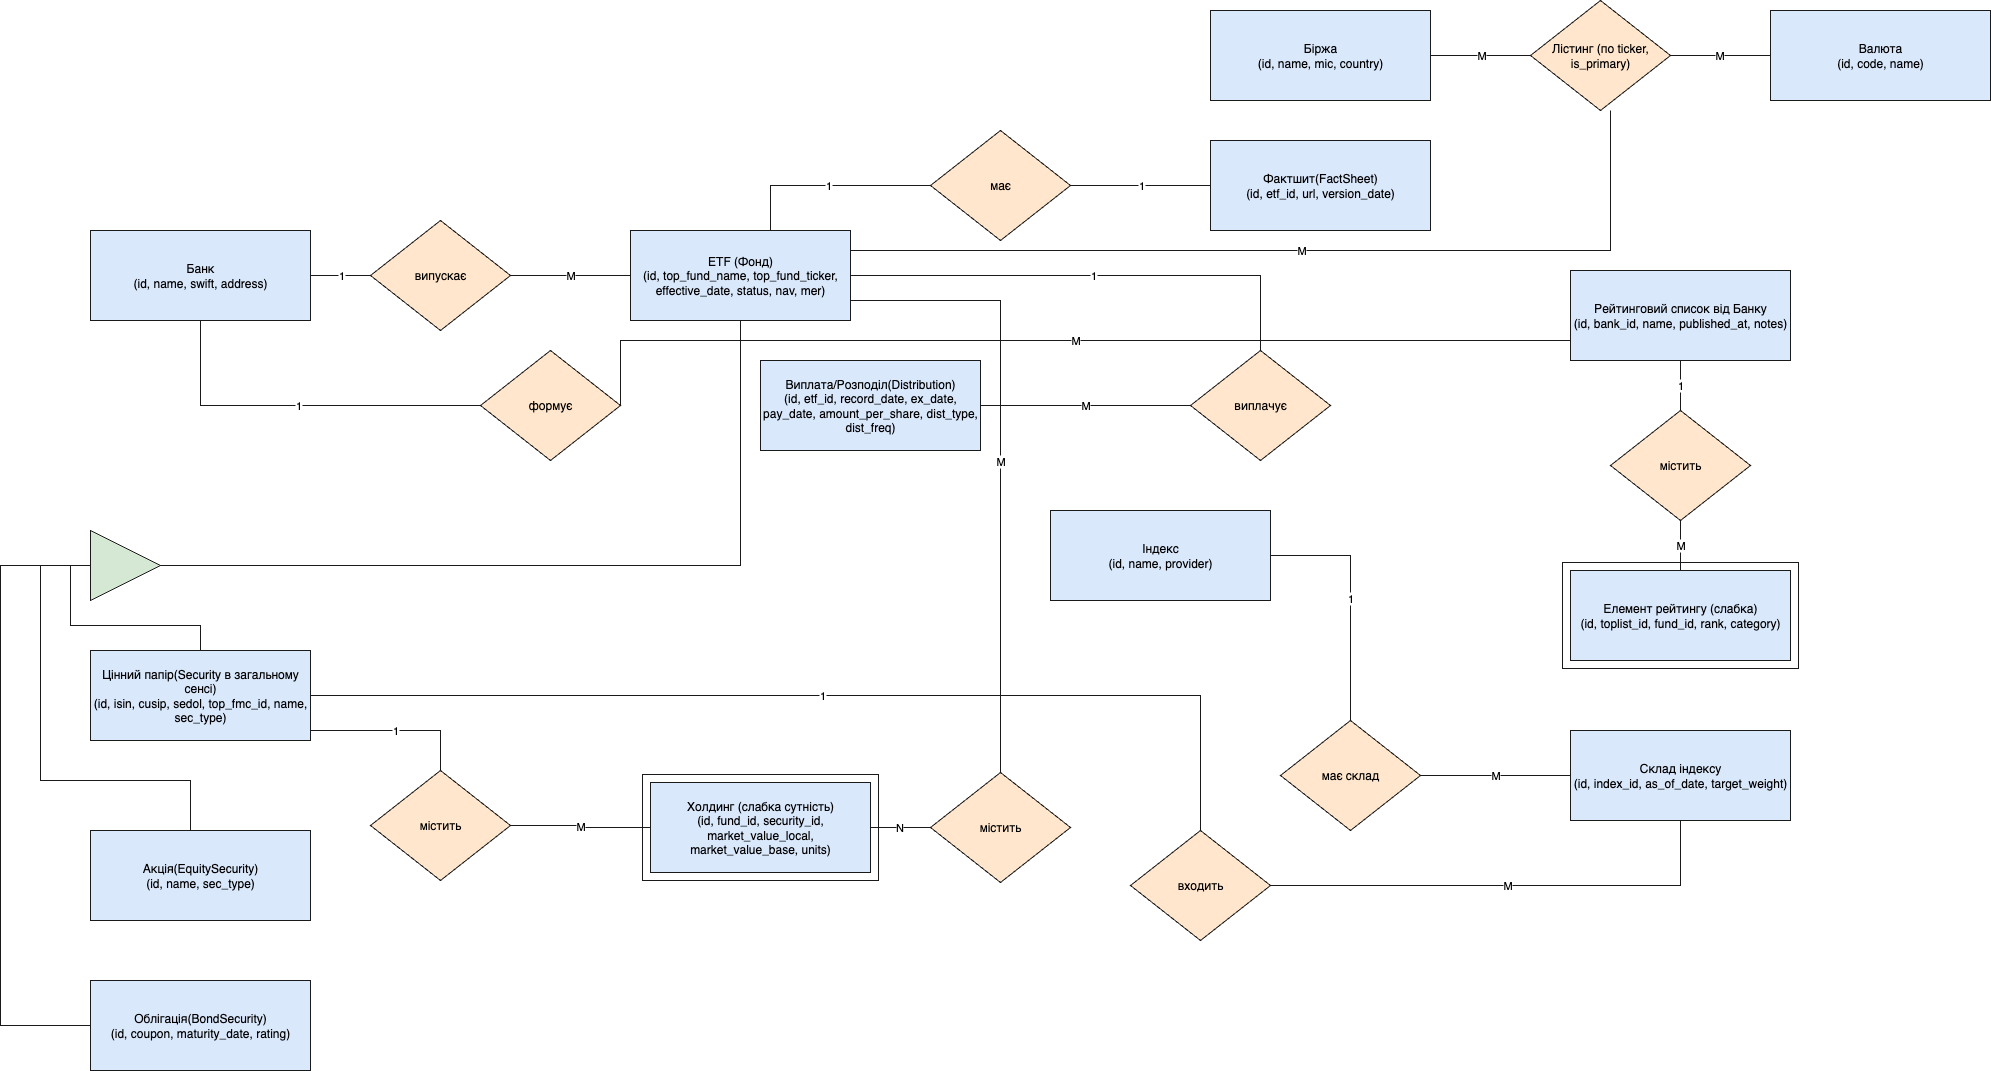

The diagram above was exported from draw.io. Its source (the exported page's mxGraphModel, read from the mxfile embedded in the PNG):
<mxGraphModel dx="1455" dy="800" grid="1" gridSize="10" guides="1" tooltips="1" connect="1" arrows="1" fold="1" page="1" pageScale="1" pageWidth="5200" pageHeight="3600" math="0" shadow="0">
  <root>
    <mxCell id="0" />
    <mxCell id="1" parent="0" />
    <mxCell id="Bank" value="Банк&lt;div&gt;(id, name, swift, address)&lt;/div&gt;" style="shape=rectangle;rounded=0;whiteSpace=wrap;html=1;strokeColor=#1a1a1a;fillColor=#dae8fc;" parent="1" vertex="1">
      <mxGeometry x="320" y="320" width="220" height="90" as="geometry" />
    </mxCell>
    <mxCell id="ETF" value="ETF (Фонд)&lt;div&gt;(id, top_fund_name, top_fund_ticker, effective_date, status, nav, mer)&lt;/div&gt;" style="shape=rectangle;rounded=0;whiteSpace=wrap;html=1;strokeColor=#1a1a1a;fillColor=#dae8fc;" parent="1" vertex="1">
      <mxGeometry x="860" y="320" width="220" height="90" as="geometry" />
    </mxCell>
    <mxCell id="FundFactsheet" value="Фактшит(FactSheet)&lt;div&gt;(id, etf_id, url, version_date)&lt;/div&gt;" style="shape=rectangle;rounded=0;whiteSpace=wrap;html=1;strokeColor=#1a1a1a;fillColor=#dae8fc;" parent="1" vertex="1">
      <mxGeometry x="1440" y="230" width="220" height="90" as="geometry" />
    </mxCell>
    <mxCell id="Distribution" value="Виплата/Розподіл(Distribution)&lt;div&gt;(id, etf_id, record_date, ex_date, pay_date, amount_per_share, dist_type, dist_freq)&lt;/div&gt;" style="shape=rectangle;rounded=0;whiteSpace=wrap;html=1;strokeColor=#1a1a1a;fillColor=#dae8fc;" parent="1" vertex="1">
      <mxGeometry x="990" y="450" width="220" height="90" as="geometry" />
    </mxCell>
    <mxCell id="Security" value="Цінний папір(Security в загальному сенсі)&lt;div&gt;(id, isin, cusip, sedol, top_fmc_id, name, sec_type)&lt;/div&gt;" style="shape=rectangle;rounded=0;whiteSpace=wrap;html=1;strokeColor=#1a1a1a;fillColor=#dae8fc;" parent="1" vertex="1">
      <mxGeometry x="320" y="740" width="220" height="90" as="geometry" />
    </mxCell>
    <mxCell id="EquitySecurity" value="Акція(EquitySecurity)&lt;div&gt;(id, name, sec_type)&lt;/div&gt;" style="shape=rectangle;rounded=0;whiteSpace=wrap;html=1;strokeColor=#1a1a1a;fillColor=#dae8fc;" parent="1" vertex="1">
      <mxGeometry x="320" y="920" width="220" height="90" as="geometry" />
    </mxCell>
    <mxCell id="BondSecurity" value="Облігація(BondSecurity)&lt;div&gt;(id, coupon, maturity_date, rating)&lt;/div&gt;" style="shape=rectangle;rounded=0;whiteSpace=wrap;html=1;strokeColor=#1a1a1a;fillColor=#dae8fc;" parent="1" vertex="1">
      <mxGeometry x="320" y="1070" width="220" height="90" as="geometry" />
    </mxCell>
    <mxCell id="Holding_outer" value="" style="shape=rectangle;rounded=0;whiteSpace=wrap;html=1;strokeColor=#1a1a1a;fillColor=none;" parent="1" vertex="1">
      <mxGeometry x="872" y="864" width="236" height="106" as="geometry" />
    </mxCell>
    <mxCell id="Holding" value="Холдинг (слабка сутність)&lt;div&gt;(id, fund_id, security_id, market_value_local, market_value_base, units)&lt;/div&gt;" style="shape=rectangle;rounded=0;whiteSpace=wrap;html=1;strokeColor=#1a1a1a;fillColor=#dae8fc;" parent="1" vertex="1">
      <mxGeometry x="880" y="872" width="220" height="90" as="geometry" />
    </mxCell>
    <mxCell id="Index" value="Індекс&lt;div&gt;(id, name, provider)&lt;/div&gt;" style="shape=rectangle;rounded=0;whiteSpace=wrap;html=1;strokeColor=#1a1a1a;fillColor=#dae8fc;" parent="1" vertex="1">
      <mxGeometry x="1280" y="600" width="220" height="90" as="geometry" />
    </mxCell>
    <mxCell id="IndexConstituent" value="Склад індексу&lt;div&gt;(id, index_id, as_of_date, target_weight)&lt;/div&gt;" style="shape=rectangle;rounded=0;whiteSpace=wrap;html=1;strokeColor=#1a1a1a;fillColor=#dae8fc;" parent="1" vertex="1">
      <mxGeometry x="1800" y="820" width="220" height="90" as="geometry" />
    </mxCell>
    <mxCell id="TopList" value="Рейтинговий список від Банку&lt;div&gt;(id, bank_id, name, published_at, notes)&lt;/div&gt;" style="shape=rectangle;rounded=0;whiteSpace=wrap;html=1;strokeColor=#1a1a1a;fillColor=#dae8fc;" parent="1" vertex="1">
      <mxGeometry x="1800" y="360" width="220" height="90" as="geometry" />
    </mxCell>
    <mxCell id="TopListItem_outer" value="" style="shape=rectangle;rounded=0;whiteSpace=wrap;html=1;strokeColor=#1a1a1a;fillColor=none;" parent="1" vertex="1">
      <mxGeometry x="1792" y="652" width="236" height="106" as="geometry" />
    </mxCell>
    <mxCell id="TopListItem" value="Елемент рейтингу (слабка)&lt;div&gt;(id, toplist_id, fund_id, rank, category)&lt;/div&gt;" style="shape=rectangle;rounded=0;whiteSpace=wrap;html=1;strokeColor=#1a1a1a;fillColor=#dae8fc;" parent="1" vertex="1">
      <mxGeometry x="1800" y="660" width="220" height="90" as="geometry" />
    </mxCell>
    <mxCell id="Exchange" value="Біржа&lt;div&gt;(id, name, mic, country)&lt;/div&gt;" style="shape=rectangle;rounded=0;whiteSpace=wrap;html=1;strokeColor=#1a1a1a;fillColor=#dae8fc;" parent="1" vertex="1">
      <mxGeometry x="1440" y="100" width="220" height="90" as="geometry" />
    </mxCell>
    <mxCell id="Currency" value="Валюта&lt;div&gt;(id, code, name)&lt;/div&gt;" style="shape=rectangle;rounded=0;whiteSpace=wrap;html=1;strokeColor=#1a1a1a;fillColor=#dae8fc;" parent="1" vertex="1">
      <mxGeometry x="2000" y="100" width="220" height="90" as="geometry" />
    </mxCell>
    <mxCell id="R_issues" value="випускає" style="shape=rhombus;whiteSpace=wrap;html=1;strokeColor=#1a1a1a;fillColor=#ffe6cc;" parent="1" vertex="1">
      <mxGeometry x="600" y="310" width="140" height="110" as="geometry" />
    </mxCell>
    <mxCell id="R_has" value="має" style="shape=rhombus;whiteSpace=wrap;html=1;strokeColor=#1a1a1a;fillColor=#ffe6cc;" parent="1" vertex="1">
      <mxGeometry x="1160" y="220" width="140" height="110" as="geometry" />
    </mxCell>
    <mxCell id="R_pays" value="виплачує" style="shape=rhombus;whiteSpace=wrap;html=1;strokeColor=#1a1a1a;fillColor=#ffe6cc;" parent="1" vertex="1">
      <mxGeometry x="1420" y="440" width="140" height="110" as="geometry" />
    </mxCell>
    <mxCell id="R_holds1" value="містить" style="shape=rhombus;whiteSpace=wrap;html=1;strokeColor=#1a1a1a;fillColor=#ffe6cc;" parent="1" vertex="1">
      <mxGeometry x="1160" y="862" width="140" height="110" as="geometry" />
    </mxCell>
    <mxCell id="R_holds2" value="містить" style="shape=rhombus;whiteSpace=wrap;html=1;strokeColor=#1a1a1a;fillColor=#ffe6cc;" parent="1" vertex="1">
      <mxGeometry x="600" y="860" width="140" height="110" as="geometry" />
    </mxCell>
    <mxCell id="R_has_comp" value="має склад" style="shape=rhombus;whiteSpace=wrap;html=1;strokeColor=#1a1a1a;fillColor=#ffe6cc;" parent="1" vertex="1">
      <mxGeometry x="1510" y="810" width="140" height="110" as="geometry" />
    </mxCell>
    <mxCell id="R_in_comp" value="входить" style="shape=rhombus;whiteSpace=wrap;html=1;strokeColor=#1a1a1a;fillColor=#ffe6cc;" parent="1" vertex="1">
      <mxGeometry x="1360" y="920" width="140" height="110" as="geometry" />
    </mxCell>
    <mxCell id="R_contains" value="містить" style="shape=rhombus;whiteSpace=wrap;html=1;strokeColor=#1a1a1a;fillColor=#ffe6cc;" parent="1" vertex="1">
      <mxGeometry x="1840" y="500" width="140" height="110" as="geometry" />
    </mxCell>
    <mxCell id="R_Listing" value="Лістинг (по ticker, is_primary)" style="shape=rhombus;whiteSpace=wrap;html=1;strokeColor=#1a1a1a;fillColor=#ffe6cc;" parent="1" vertex="1">
      <mxGeometry x="1760" y="90" width="140" height="110" as="geometry" />
    </mxCell>
    <mxCell id="E_Bank_Rissues" value="1" style="edgeStyle=orthogonalEdgeStyle;rounded=0;html=1;endArrow=none;strokeColor=#1a1a1a;labelBackgroundColor=#ffffff;" parent="1" source="Bank" target="R_issues" edge="1">
      <mxGeometry relative="1" as="geometry" />
    </mxCell>
    <mxCell id="E_Rissues_ETF" value="M" style="edgeStyle=orthogonalEdgeStyle;rounded=0;html=1;endArrow=none;strokeColor=#1a1a1a;labelBackgroundColor=#ffffff;" parent="1" source="R_issues" target="ETF" edge="1">
      <mxGeometry relative="1" as="geometry" />
    </mxCell>
    <mxCell id="E_ETF_Rhas" value="1" style="edgeStyle=orthogonalEdgeStyle;rounded=0;html=1;endArrow=none;strokeColor=#1a1a1a;labelBackgroundColor=#ffffff;" parent="1" source="ETF" target="R_has" edge="1">
      <mxGeometry relative="1" as="geometry">
        <Array as="points">
          <mxPoint x="1000" y="275" />
        </Array>
      </mxGeometry>
    </mxCell>
    <mxCell id="E_Rhas_FF" value="1" style="edgeStyle=orthogonalEdgeStyle;rounded=0;html=1;endArrow=none;strokeColor=#1a1a1a;labelBackgroundColor=#ffffff;" parent="1" source="R_has" target="FundFactsheet" edge="1">
      <mxGeometry relative="1" as="geometry" />
    </mxCell>
    <mxCell id="E_ETF_Rpays" value="1" style="edgeStyle=orthogonalEdgeStyle;rounded=0;html=1;endArrow=none;strokeColor=#1a1a1a;labelBackgroundColor=#ffffff;" parent="1" source="ETF" target="R_pays" edge="1">
      <mxGeometry relative="1" as="geometry">
        <Array as="points">
          <mxPoint x="1490" y="365" />
        </Array>
      </mxGeometry>
    </mxCell>
    <mxCell id="E_Rpays_Dist" value="M" style="edgeStyle=orthogonalEdgeStyle;rounded=0;html=1;endArrow=none;strokeColor=#1a1a1a;labelBackgroundColor=#ffffff;" parent="1" source="R_pays" target="Distribution" edge="1">
      <mxGeometry relative="1" as="geometry" />
    </mxCell>
    <mxCell id="E_Sec_Rholds2" value="1" style="edgeStyle=orthogonalEdgeStyle;rounded=0;html=1;endArrow=none;strokeColor=#1a1a1a;labelBackgroundColor=#ffffff;" parent="1" source="Security" target="R_holds2" edge="1">
      <mxGeometry relative="1" as="geometry">
        <Array as="points">
          <mxPoint x="670" y="820" />
        </Array>
      </mxGeometry>
    </mxCell>
    <mxCell id="E_Rholds2_Holding" value="M" style="edgeStyle=orthogonalEdgeStyle;rounded=0;html=1;endArrow=none;strokeColor=#1a1a1a;labelBackgroundColor=#ffffff;" parent="1" source="R_holds2" target="Holding" edge="1">
      <mxGeometry relative="1" as="geometry" />
    </mxCell>
    <mxCell id="E_ETF_Rholds1" value="M" style="edgeStyle=orthogonalEdgeStyle;rounded=0;html=1;endArrow=none;strokeColor=#1a1a1a;labelBackgroundColor=#ffffff;" parent="1" source="ETF" target="R_holds1" edge="1">
      <mxGeometry relative="1" as="geometry">
        <Array as="points">
          <mxPoint x="1230" y="390" />
        </Array>
      </mxGeometry>
    </mxCell>
    <mxCell id="E_Rholds1_Holding" value="N" style="edgeStyle=orthogonalEdgeStyle;rounded=0;html=1;endArrow=none;strokeColor=#1a1a1a;labelBackgroundColor=#ffffff;" parent="1" source="R_holds1" target="Holding" edge="1">
      <mxGeometry relative="1" as="geometry" />
    </mxCell>
    <mxCell id="E_Index_Rcomp" value="1" style="edgeStyle=orthogonalEdgeStyle;rounded=0;html=1;endArrow=none;strokeColor=#1a1a1a;labelBackgroundColor=#ffffff;" parent="1" source="Index" target="R_has_comp" edge="1">
      <mxGeometry relative="1" as="geometry">
        <Array as="points">
          <mxPoint x="1580" y="645" />
        </Array>
      </mxGeometry>
    </mxCell>
    <mxCell id="E_Rcomp_IdxC" value="M" style="edgeStyle=orthogonalEdgeStyle;rounded=0;html=1;endArrow=none;strokeColor=#1a1a1a;labelBackgroundColor=#ffffff;" parent="1" source="R_has_comp" target="IndexConstituent" edge="1">
      <mxGeometry relative="1" as="geometry" />
    </mxCell>
    <mxCell id="E_Sec_Rincomp" value="1" style="edgeStyle=orthogonalEdgeStyle;rounded=0;html=1;endArrow=none;strokeColor=#1a1a1a;labelBackgroundColor=#ffffff;" parent="1" source="Security" target="R_in_comp" edge="1">
      <mxGeometry relative="1" as="geometry" />
    </mxCell>
    <mxCell id="E_Rincomp_IdxC" value="M" style="edgeStyle=orthogonalEdgeStyle;rounded=0;html=1;endArrow=none;strokeColor=#1a1a1a;labelBackgroundColor=#ffffff;" parent="1" source="R_in_comp" target="IndexConstituent" edge="1">
      <mxGeometry relative="1" as="geometry" />
    </mxCell>
    <mxCell id="E_Top_Rcont" value="1" style="edgeStyle=orthogonalEdgeStyle;rounded=0;html=1;endArrow=none;strokeColor=#1a1a1a;labelBackgroundColor=#ffffff;" parent="1" source="TopList" target="R_contains" edge="1">
      <mxGeometry relative="1" as="geometry" />
    </mxCell>
    <mxCell id="E_Rcont_Item" value="M" style="edgeStyle=orthogonalEdgeStyle;rounded=0;html=1;endArrow=none;strokeColor=#1a1a1a;labelBackgroundColor=#ffffff;" parent="1" source="R_contains" target="TopListItem" edge="1">
      <mxGeometry relative="1" as="geometry" />
    </mxCell>
    <mxCell id="E_ETF_List" value="M" style="edgeStyle=orthogonalEdgeStyle;rounded=0;html=1;endArrow=none;strokeColor=#1a1a1a;labelBackgroundColor=#ffffff;" parent="1" source="ETF" target="R_Listing" edge="1">
      <mxGeometry relative="1" as="geometry">
        <Array as="points">
          <mxPoint x="1840" y="340" />
        </Array>
      </mxGeometry>
    </mxCell>
    <mxCell id="E_Exch_List" value="M" style="edgeStyle=orthogonalEdgeStyle;rounded=0;html=1;endArrow=none;strokeColor=#1a1a1a;labelBackgroundColor=#ffffff;" parent="1" source="Exchange" target="R_Listing" edge="1">
      <mxGeometry relative="1" as="geometry" />
    </mxCell>
    <mxCell id="E_Curr_List" value="M" style="edgeStyle=orthogonalEdgeStyle;rounded=0;html=1;endArrow=none;strokeColor=#1a1a1a;labelBackgroundColor=#ffffff;" parent="1" source="Currency" target="R_Listing" edge="1">
      <mxGeometry relative="1" as="geometry" />
    </mxCell>
    <mxCell id="T_ISA" value="" style="shape=triangle;direction=north;whiteSpace=wrap;html=1;strokeColor=#1a1a1a;fillColor=#d5e8d4;rotation=90;" parent="1" vertex="1">
      <mxGeometry x="320" y="620" width="70" height="70" as="geometry" />
    </mxCell>
    <mxCell id="E_Sec_T" value="" style="edgeStyle=orthogonalEdgeStyle;rounded=0;html=1;endArrow=none;strokeColor=#1a1a1a;labelBackgroundColor=#ffffff;" parent="1" source="Security" target="T_ISA" edge="1">
      <mxGeometry relative="1" as="geometry">
        <Array as="points">
          <mxPoint x="430" y="715" />
          <mxPoint x="300" y="715" />
          <mxPoint x="300" y="655" />
        </Array>
      </mxGeometry>
    </mxCell>
    <mxCell id="E_T_ETF" value="" style="edgeStyle=orthogonalEdgeStyle;rounded=0;html=1;endArrow=none;strokeColor=#1a1a1a;labelBackgroundColor=#ffffff;" parent="1" source="T_ISA" target="ETF" edge="1">
      <mxGeometry relative="1" as="geometry" />
    </mxCell>
    <mxCell id="E_T_Eq" value="" style="edgeStyle=orthogonalEdgeStyle;rounded=0;html=1;endArrow=none;strokeColor=#1a1a1a;labelBackgroundColor=#ffffff;" parent="1" edge="1">
      <mxGeometry relative="1" as="geometry">
        <mxPoint x="310" y="655" as="sourcePoint" />
        <mxPoint x="419.9999999999991" y="920" as="targetPoint" />
        <Array as="points">
          <mxPoint x="270" y="655" />
          <mxPoint x="270" y="870" />
          <mxPoint x="420" y="870" />
        </Array>
      </mxGeometry>
    </mxCell>
    <mxCell id="E_T_Bond" value="" style="edgeStyle=orthogonalEdgeStyle;rounded=0;html=1;endArrow=none;strokeColor=#1a1a1a;labelBackgroundColor=#ffffff;exitX=0;exitY=0.5;exitDx=0;exitDy=0;" parent="1" source="T_ISA" target="BondSecurity" edge="1">
      <mxGeometry relative="1" as="geometry">
        <Array as="points">
          <mxPoint x="230" y="655" />
          <mxPoint x="230" y="1115" />
        </Array>
      </mxGeometry>
    </mxCell>
    <mxCell id="7NyRn3xUftyZGgGXrsw6-1" value="формує" style="shape=rhombus;whiteSpace=wrap;html=1;strokeColor=#1a1a1a;fillColor=#ffe6cc;" vertex="1" parent="1">
      <mxGeometry x="710" y="440" width="140" height="110" as="geometry" />
    </mxCell>
    <mxCell id="7NyRn3xUftyZGgGXrsw6-2" value="1" style="edgeStyle=orthogonalEdgeStyle;rounded=0;html=1;endArrow=none;strokeColor=#1a1a1a;labelBackgroundColor=#ffffff;exitX=0.5;exitY=1;exitDx=0;exitDy=0;entryX=0;entryY=0.5;entryDx=0;entryDy=0;" edge="1" parent="1" source="Bank" target="7NyRn3xUftyZGgGXrsw6-1">
      <mxGeometry relative="1" as="geometry">
        <mxPoint x="560" y="440" as="sourcePoint" />
        <mxPoint x="620" y="440" as="targetPoint" />
      </mxGeometry>
    </mxCell>
    <mxCell id="7NyRn3xUftyZGgGXrsw6-3" value="M" style="edgeStyle=orthogonalEdgeStyle;rounded=0;html=1;endArrow=none;strokeColor=#1a1a1a;labelBackgroundColor=#ffffff;exitX=1;exitY=0.5;exitDx=0;exitDy=0;entryX=0;entryY=0.5;entryDx=0;entryDy=0;" edge="1" parent="1" source="7NyRn3xUftyZGgGXrsw6-1" target="TopList">
      <mxGeometry relative="1" as="geometry">
        <mxPoint x="1300" y="470" as="sourcePoint" />
        <mxPoint x="2060" y="330" as="targetPoint" />
        <Array as="points">
          <mxPoint x="850" y="430" />
          <mxPoint x="1800" y="430" />
        </Array>
      </mxGeometry>
    </mxCell>
  </root>
</mxGraphModel>